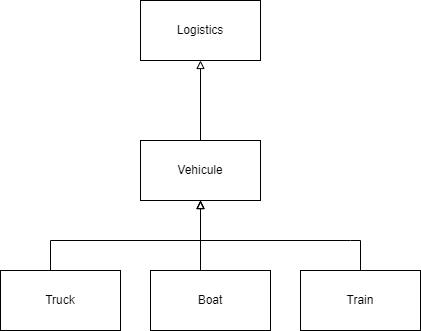

The diagram above was exported from draw.io. Its source (the exported page's mxGraphModel, read from the mxfile embedded in the PNG):
<mxGraphModel dx="604" dy="523" grid="1" gridSize="10" guides="1" tooltips="1" connect="1" arrows="1" fold="1" page="0" pageScale="1" pageWidth="827" pageHeight="1169" background="#ffffff" math="0" shadow="0">
  <root>
    <mxCell id="0" />
    <mxCell id="1" parent="0" />
    <mxCell id="4" value="" style="edgeStyle=orthogonalEdgeStyle;html=1;endArrow=block;endFill=0;rounded=0;strokeColor=#000000;" parent="1" source="3" target="2" edge="1">
      <mxGeometry relative="1" as="geometry">
        <Array as="points">
          <mxPoint x="220" y="270" />
          <mxPoint x="220" y="270" />
        </Array>
      </mxGeometry>
    </mxCell>
    <mxCell id="2" value="Logistics" style="whiteSpace=wrap;html=1;" parent="1" vertex="1">
      <mxGeometry x="160" y="130" width="120" height="60" as="geometry" />
    </mxCell>
    <mxCell id="12" value="" style="edgeStyle=orthogonalEdgeStyle;shape=connector;rounded=0;html=1;labelBackgroundColor=default;fontFamily=Helvetica;fontSize=11;fontColor=default;endArrow=block;endFill=0;strokeColor=#000000;" parent="1" source="11" target="3" edge="1">
      <mxGeometry relative="1" as="geometry">
        <Array as="points">
          <mxPoint x="70" y="370" />
          <mxPoint x="220" y="370" />
        </Array>
      </mxGeometry>
    </mxCell>
    <mxCell id="21" value="" style="edgeStyle=orthogonalEdgeStyle;shape=connector;rounded=0;html=1;labelBackgroundColor=default;fontFamily=Helvetica;fontSize=11;fontColor=default;endArrow=block;endFill=0;strokeColor=#000000;entryX=0.5;entryY=1;entryDx=0;entryDy=0;exitX=0.5;exitY=0;exitDx=0;exitDy=0;" parent="1" source="20" target="3" edge="1">
      <mxGeometry relative="1" as="geometry">
        <Array as="points">
          <mxPoint x="370" y="370" />
          <mxPoint x="150" y="370" />
        </Array>
      </mxGeometry>
    </mxCell>
    <mxCell id="3" value="Vehicule" style="whiteSpace=wrap;html=1;" parent="1" vertex="1">
      <mxGeometry x="160" y="270" width="120" height="60" as="geometry" />
    </mxCell>
    <mxCell id="11" value="Truck" style="whiteSpace=wrap;html=1;" parent="1" vertex="1">
      <mxGeometry x="20" y="400" width="120" height="60" as="geometry" />
    </mxCell>
    <mxCell id="16" style="edgeStyle=orthogonalEdgeStyle;shape=connector;rounded=0;html=1;exitX=0.5;exitY=0;exitDx=0;exitDy=0;entryX=0.5;entryY=1;entryDx=0;entryDy=0;labelBackgroundColor=default;fontFamily=Helvetica;fontSize=11;fontColor=default;endArrow=block;endFill=0;strokeColor=#000000;" parent="1" source="14" target="3" edge="1">
      <mxGeometry relative="1" as="geometry">
        <Array as="points">
          <mxPoint x="220" y="400" />
        </Array>
      </mxGeometry>
    </mxCell>
    <mxCell id="14" value="Boat" style="whiteSpace=wrap;html=1;" parent="1" vertex="1">
      <mxGeometry x="170" y="400" width="120" height="60" as="geometry" />
    </mxCell>
    <mxCell id="20" value="Train" style="whiteSpace=wrap;html=1;" parent="1" vertex="1">
      <mxGeometry x="320" y="400" width="120" height="60" as="geometry" />
    </mxCell>
  </root>
</mxGraphModel>